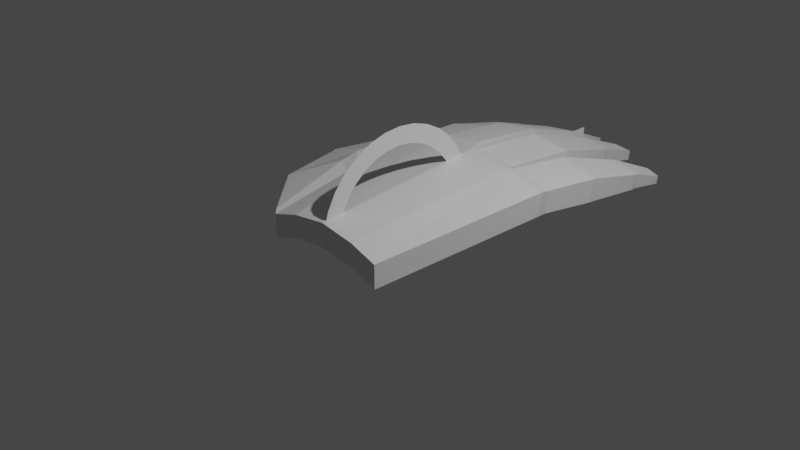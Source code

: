# Source: RightHand1.blend  (saved by Blender 2.83.18; exported with 4.5.12 LTS)
import bpy
from mathutils import Matrix  # noqa: F401  (used for matrix-valued properties, if any)

bpy.ops.wm.read_factory_settings(use_empty=True)
scene = bpy.context.scene
scene.name = 'Scene'

# ---- collections
col_collection = bpy.data.collections.new('Collection'); scene.collection.children.link(col_collection)
col_collection_2 = bpy.data.collections.new('Collection 2'); scene.collection.children.link(col_collection_2)
col_collection_3 = bpy.data.collections.new('Collection 3'); scene.collection.children.link(col_collection_3)

# ---- materials (node trees are filled in below, after node groups)
mat_material = bpy.data.materials.new('Material')
mat_material.alpha_threshold = 0.0
mat_material.use_transparent_shadow = False
mat_material.line_color = (0.0, 0.0, 0.0, 1.0)

# ---- material node trees
mat_material.use_nodes = True; mat_material.node_tree.nodes.clear()
_N = mat_material.node_tree.nodes; _L = mat_material.node_tree.links
n0 = _N.new('ShaderNodeOutputMaterial'); n0.name = 'Material Output'; n0.location = (300, 300)
n1 = _N.new('ShaderNodeBsdfPrincipled'); n1.name = 'Principled BSDF'; n1.location = (10, 300)
n1.distribution = 'GGX'
n1.subsurface_method = 'BURLEY'
n1.inputs[2].default_value = 0.4
n1.inputs[3].default_value = 1.45
n1.inputs[27].default_value = (0.0, 0.0, 0.0, 1.0)
n1.inputs[28].default_value = 1.0
_L.new(n1.outputs[0], n0.inputs[0])
n0.is_active_output = True

# ---- world
world_world = bpy.data.worlds.new('World'); scene.world = world_world
world_world.use_nodes = True; world_world.node_tree.nodes.clear()
_N = world_world.node_tree.nodes; _L = world_world.node_tree.links
n0 = _N.new('ShaderNodeOutputWorld'); n0.name = 'World Output'; n0.location = (300, 300)
n1 = _N.new('ShaderNodeBackground'); n1.name = 'Background'; n1.location = (10, 300)
n1.inputs[0].default_value = (0.05088, 0.05088, 0.05088, 1.0)
_L.new(n1.outputs[0], n0.inputs[0])
n0.is_active_output = True
world_world.color = (0.05088, 0.05088, 0.05088)
world_world.use_sun_shadow = False
world_world.sun_shadow_jitter_overblur = 0.0

# ---- cameras
cam_camera = bpy.data.cameras.new('Camera')
cam_camera.clip_end = 100.0
cam_camera.ortho_scale = 7.314

# ---- lights
light_light = bpy.data.lights.new('Light', 'POINT')
light_light.transmission_factor = 0.0
light_light.energy = 1000.0
light_light.shadow_soft_size = 0.1
light_light.shadow_maximum_resolution = 0.006
light_light.use_absolute_resolution = True

# ---- meshes
me_cube = bpy.data.meshes.new('Cube')
me_cube.from_pydata([(1.0, 0.9728, 0.05044), (1.0, 1.015, 0.3066), (0.7319, -1.0, -0.1298), (0.7319, -1.0, 0.1298), (-1.0, 0.9728, 0.05044), (-1.0, 1.015, 0.3066), (-0.7319, -1.0, -0.1298), (-0.7319, -1.0, 0.1298), (0.5023, 1.032, 0.4081), (-0.4995, 1.032, 0.4081), (0.4129, -1.0, -0.02694), (-0.4102, -1.0, -0.02694), (-0.4102, -1.0, 0.2327), (0.4129, -1.0, 0.2327), (-0.4995, 0.9895, 0.1519), (0.5023, 0.9895, 0.1519), (0.0006898, 1.042, 0.467), (-0.004803, -1.0, 0.03276), (-0.004803, -1.0, 0.2924), (0.0006898, 0.9993, 0.2108), (0.986, 1.102, 0.03942), (0.986, 1.142, 0.2812), (-0.9859, 1.102, 0.03942), (-0.9859, 1.142, 0.2812), (0.4881, 1.159, 0.3815), (-0.4854, 1.174, 0.4484), (-0.4854, 1.121, 0.2093), (0.4881, 1.119, 0.1397), (0.01481, 1.168, 0.437), (-0.0134, 1.134, 0.2643), (-0.5136, 1.158, 0.3769), (0.5163, 1.118, 0.1352), (0.5163, 1.158, 0.3769), (-0.0134, 1.187, 0.5034), (-0.5136, 1.118, 0.1352), (0.01481, 1.128, 0.1953), (-0.5855, 1.93, 0.3208), (-1.056, 1.87, 0.2322), (1.072, 1.72, -0.006729), (1.072, 1.762, 0.2469), (-1.056, 1.832, 0.003979), (0.6069, 1.797, 0.07898), (0.6069, 1.839, 0.3326), (-0.0134, 2.015, 0.4266), (-0.4854, 2.003, 0.3716), (-0.5855, 1.892, 0.09257), (0.05613, 1.889, 0.1045), (0.5295, 1.88, 0.04894), (0.5295, 1.929, 0.3432), (0.05613, 1.938, 0.3988), (-0.4854, 1.94, 0.09057), (-0.0134, 1.952, 0.1456), (1.072, 1.814, -0.01568), (1.072, 1.855, 0.2293), (0.619, 1.842, 0.07471), (0.619, 1.882, 0.3197), (1.109, 2.416, -0.06888), (1.109, 2.444, 0.09979), (0.7857, 2.478, -0.0105), (0.7857, 2.506, 0.1582), (1.104, 2.491, -0.07214), (1.104, 2.517, 0.08553), (0.7974, 2.509, -0.01086), (0.7974, 2.535, 0.1468), (1.103, 2.896, -0.1435), (1.103, 2.911, -0.05566), (0.9341, 2.928, -0.113), (0.9341, 2.943, -0.02518), (0.5331, 1.975, 0.3418), (0.5331, 1.927, 0.0475), (0.05983, 1.985, 0.3974), (0.05983, 1.936, 0.1031), (0.1616, 2.695, 0.0003666), (0.514, 2.689, -0.04101), (0.514, 2.718, 0.139), (0.1616, 2.725, 0.1803), (0.5024, 2.752, 0.1325), (0.5024, 2.724, -0.03376), (0.1769, 2.758, 0.1707), (0.1769, 2.73, 0.004462), (0.2664, 3.243, -0.1277), (0.4698, 3.239, -0.1516), (0.4698, 3.256, -0.04772), (0.2664, 3.26, -0.02383), (-0.4805, 2.038, 0.3639), (-0.4805, 1.975, 0.08282), (-0.008477, 1.987, 0.1378), (-0.008477, 2.05, 0.4189), (-0.04639, 2.838, 0.1633), (-0.4426, 2.828, 0.1171), (-0.4426, 2.783, -0.08362), (-0.04639, 2.794, -0.03746), (-0.4356, 2.862, 0.1067), (-0.4356, 2.819, -0.08697), (-0.05337, 2.829, -0.04244), (-0.05337, 2.872, 0.1512), (-0.1297, 3.494, -0.1279), (-0.3593, 3.488, -0.1547), (-0.3593, 3.463, -0.271), (-0.1297, 3.468, -0.2443), (-1.045, 1.905, 0.003106), (-1.045, 1.94, 0.216), (-0.6088, 1.954, 0.3047), (-0.6088, 1.918, 0.09177), (-0.7214, 2.641, 0.1211), (-1.06, 2.599, 0.05718), (-1.06, 2.574, -0.09033), (-0.7214, 2.616, -0.02638), (-1.054, 2.642, -0.101), (-1.054, 2.665, 0.03914), (-0.7294, 2.675, 0.1051), (-0.7294, 2.652, -0.03499), (-0.8341, 3.175, -0.08677), (-1.044, 3.149, -0.1265), (-1.044, 3.131, -0.2346), (-0.8341, 3.157, -0.1949), (-0.9237, 0.1339, -0.1409), (-0.954, 0.1291, 0.1325), (-0.8329, -0.9199, -0.1565), (-0.812, -0.9291, 0.1349), (-1.447, 0.7857, -0.2281), (-1.526, 0.7697, 0.05468), (-1.815, 0.748, -0.2852), (-1.895, 0.732, -0.03824), (-1.455, -0.2219, -0.2303), (-1.514, -0.2264, 0.06757), (-1.164, 0.339, -0.164), (-1.245, 0.3248, 0.1682), (-1.462, 0.8272, -0.2262), (-1.541, 0.8113, 0.05482), (-1.831, 0.7895, -0.2833), (-1.91, 0.7736, -0.03639), (-1.615, 1.207, -0.2329), (-1.694, 1.191, -0.02235), (-1.884, 1.398, -0.2077), (-1.923, 1.39, -0.1064)], [], [(14, 4, 6, 11), (12, 11, 6, 7), (8, 1, 3, 13), (1, 0, 2, 3), (84, 87, 43, 44), (85, 84, 44, 50), (86, 85, 50, 51), (5, 9, 12, 7), (16, 8, 13, 18), (3, 2, 10, 13), (18, 17, 11, 12), (0, 15, 10, 2), (19, 14, 11, 17), (15, 19, 17, 10), (13, 10, 17, 18), (9, 16, 18, 12), (87, 86, 51, 43), (77, 79, 72, 73), (76, 77, 73, 74), (78, 76, 74, 75), (79, 78, 75, 72), (32, 42, 39, 21), (24, 48, 47, 27), (28, 49, 48, 24), (33, 43, 51, 29), (23, 22, 40, 37), (23, 37, 36, 30), (28, 35, 46, 49), (69, 71, 46, 47), (68, 69, 47, 48), (70, 68, 48, 49), (71, 70, 49, 46), (25, 26, 50, 44), (30, 36, 45, 34), (34, 45, 40, 22), (25, 44, 43, 33), (29, 51, 50, 26), (21, 39, 38, 20), (38, 41, 31, 20), (41, 42, 32, 31), (27, 47, 46, 35), (61, 60, 56, 57), (55, 59, 57, 53), (63, 61, 57, 59), (53, 57, 56, 52), (56, 58, 54, 52), (58, 59, 55, 54), (62, 63, 59, 58), (63, 67, 65, 61), (67, 66, 64, 65), (61, 65, 64, 60), (64, 66, 62, 60), (66, 67, 63, 62), (60, 62, 58, 56), (68, 74, 73, 69), (70, 75, 74, 68), (70, 71, 72, 75), (53, 52, 38, 39), (69, 73, 72, 71), (55, 53, 39, 42), (76, 82, 81, 77), (78, 83, 82, 76), (78, 79, 80, 83), (83, 80, 81, 82), (77, 81, 80, 79), (54, 55, 42, 41), (87, 88, 91, 86), (52, 54, 41, 38), (84, 85, 90, 89), (84, 89, 88, 87), (86, 91, 90, 85), (0, 20, 31, 15), (95, 96, 99, 94), (97, 98, 99, 96), (92, 93, 98, 97), (92, 97, 96, 95), (94, 99, 98, 93), (32, 8, 15, 31), (101, 100, 106, 105), (101, 105, 104, 102), (8, 32, 21, 1), (102, 104, 107, 103), (103, 107, 106, 100), (1, 21, 20, 0), (109, 108, 114, 113), (109, 113, 112, 110), (113, 114, 115, 112), (110, 112, 115, 111), (111, 115, 114, 108), (125, 123, 121, 127), (130, 131, 123, 122), (127, 121, 120, 126), (126, 124, 118, 116), (124, 125, 119, 118), (122, 123, 125, 124), (120, 122, 124, 126), (117, 127, 126, 116), (119, 125, 127, 117), (128, 130, 122, 120), (135, 134, 132, 133), (131, 130, 134, 135), (130, 128, 132, 134), (129, 131, 135, 133), (128, 129, 133, 132), (95, 94, 91, 88), (94, 93, 90, 91), (93, 92, 89, 90), (92, 95, 88, 89), (110, 111, 107, 104), (111, 108, 106, 107), (108, 109, 105, 106), (109, 110, 104, 105), (102, 103, 45, 36), (103, 100, 40, 45), (100, 101, 37, 40), (101, 102, 36, 37), (24, 27, 15, 8), (15, 27, 35, 19), (35, 28, 16, 19), (16, 28, 24, 8), (29, 19, 16, 33), (19, 29, 26, 14), (26, 25, 9, 14), (9, 25, 33, 16), (34, 14, 9, 30), (5, 4, 22, 23), (14, 34, 22, 4), (5, 23, 30, 9), (7, 6, 118, 119), (5, 117, 116, 4), (4, 116, 118, 6), (7, 119, 117, 5), (131, 129, 121, 123), (129, 128, 120, 121)])
_uv = me_cube.uv_layers.new(name='UVMap')
_uv.uv.foreach_set('vector', [0.7917, 0.5, 0.875, 0.5, 0.875, 0.75, 0.7917, 0.75, 0.375, 0.9167, 0.625, 0.9167, 0.625, 1.0, 0.375, 1.0, 0.2917, 0.5, 0.375, 0.5, 0.375, 0.75, 0.2917, 0.75, 0.375, 0.5, 0.625, 0.5, 0.625, 0.75, 0.375, 0.75, 0.375, 0.3333, 0.375, 0.3776, 0.375, 0.3776, 0.375, 0.3333, 0.625, 0.3333, 0.375, 0.3333, 0.375, 0.3333, 0.625, 0.3333, 0.625, 0.3776, 0.625, 0.3333, 0.625, 0.3333, 0.625, 0.3776, 0.125, 0.5, 0.2083, 0.5, 0.2083, 0.75, 0.125, 0.75, 0.2526, 0.5, 0.2917, 0.5, 0.2917, 0.75, 0.2526, 0.75, 0.375, 0.75, 0.625, 0.75, 0.625, 0.8333, 0.375, 0.8333, 0.375, 0.8724, 0.625, 0.8724, 0.625, 0.9167, 0.375, 0.9167, 0.625, 0.5, 0.7083, 0.5, 0.7083, 0.75, 0.625, 0.75, 0.7474, 0.5, 0.7917, 0.5, 0.7917, 0.75, 0.7474, 0.75, 0.7083, 0.5, 0.7474, 0.5, 0.7474, 0.75, 0.7083, 0.75, 0.375, 0.8333, 0.625, 0.8333, 0.625, 0.8724, 0.375, 0.8724, 0.2083, 0.5, 0.2526, 0.5, 0.2526, 0.75, 0.2083, 0.75, 0.375, 0.3776, 0.625, 0.3776, 0.625, 0.3776, 0.375, 0.3776, 0.625, 0.4167, 0.625, 0.3776, 0.625, 0.3776, 0.625, 0.4167, 0.375, 0.4167, 0.625, 0.4167, 0.625, 0.4167, 0.375, 0.4167, 0.375, 0.3776, 0.375, 0.4167, 0.375, 0.4167, 0.375, 0.3776, 0.625, 0.3776, 0.375, 0.3776, 0.375, 0.3776, 0.625, 0.3776, 0.375, 0.4167, 0.375, 0.4167, 0.375, 0.5, 0.375, 0.5, 0.375, 0.4167, 0.375, 0.4167, 0.625, 0.4167, 0.625, 0.4167, 0.375, 0.3776, 0.375, 0.3776, 0.375, 0.4167, 0.375, 0.4167, 0.375, 0.3776, 0.375, 0.3776, 0.625, 0.3776, 0.625, 0.3776, 0.375, 0.25, 0.625, 0.25, 0.625, 0.25, 0.375, 0.25, 0.375, 0.25, 0.375, 0.25, 0.375, 0.3333, 0.375, 0.3333, 0.375, 0.3776, 0.625, 0.3776, 0.625, 0.3776, 0.375, 0.3776, 0.625, 0.4167, 0.625, 0.3776, 0.625, 0.3776, 0.625, 0.4167, 0.375, 0.4167, 0.625, 0.4167, 0.625, 0.4167, 0.375, 0.4167, 0.375, 0.3776, 0.375, 0.4167, 0.375, 0.4167, 0.375, 0.3776, 0.625, 0.3776, 0.375, 0.3776, 0.375, 0.3776, 0.625, 0.3776, 0.375, 0.3333, 0.625, 0.3333, 0.625, 0.3333, 0.375, 0.3333, 0.375, 0.3333, 0.375, 0.3333, 0.625, 0.3333, 0.625, 0.3333, 0.625, 0.3333, 0.625, 0.3333, 0.625, 0.25, 0.625, 0.25, 0.375, 0.3333, 0.375, 0.3333, 0.375, 0.3776, 0.375, 0.3776, 0.625, 0.3776, 0.625, 0.3776, 0.625, 0.3333, 0.625, 0.3333, 0.375, 0.5, 0.375, 0.5, 0.625, 0.5, 0.625, 0.5, 0.625, 0.5, 0.625, 0.4167, 0.625, 0.4167, 0.625, 0.5, 0.625, 0.4167, 0.375, 0.4167, 0.375, 0.4167, 0.625, 0.4167, 0.625, 0.4167, 0.625, 0.4167, 0.625, 0.3776, 0.625, 0.3776, 0.375, 0.5, 0.625, 0.5, 0.625, 0.5, 0.375, 0.5, 0.375, 0.4167, 0.375, 0.4167, 0.375, 0.5, 0.375, 0.5, 0.375, 0.4167, 0.375, 0.5, 0.375, 0.5, 0.375, 0.4167, 0.375, 0.5, 0.375, 0.5, 0.625, 0.5, 0.625, 0.5, 0.625, 0.5, 0.625, 0.4167, 0.625, 0.4167, 0.625, 0.5, 0.625, 0.4167, 0.375, 0.4167, 0.375, 0.4167, 0.625, 0.4167, 0.625, 0.4167, 0.375, 0.4167, 0.375, 0.4167, 0.625, 0.4167, 0.375, 0.4167, 0.375, 0.4167, 0.375, 0.5, 0.375, 0.5, 0.375, 0.4167, 0.625, 0.4167, 0.625, 0.5, 0.375, 0.5, 0.375, 0.5, 0.375, 0.5, 0.625, 0.5, 0.625, 0.5, 0.625, 0.5, 0.625, 0.4167, 0.625, 0.4167, 0.625, 0.5, 0.625, 0.4167, 0.375, 0.4167, 0.375, 0.4167, 0.625, 0.4167, 0.625, 0.5, 0.625, 0.4167, 0.625, 0.4167, 0.625, 0.5, 0.375, 0.4167, 0.375, 0.4167, 0.625, 0.4167, 0.625, 0.4167, 0.375, 0.3776, 0.375, 0.3776, 0.375, 0.4167, 0.375, 0.4167, 0.375, 0.3776, 0.625, 0.3776, 0.625, 0.3776, 0.375, 0.3776, 0.375, 0.5, 0.625, 0.5, 0.625, 0.5, 0.375, 0.5, 0.625, 0.4167, 0.625, 0.4167, 0.625, 0.3776, 0.625, 0.3776, 0.375, 0.4167, 0.375, 0.5, 0.375, 0.5, 0.375, 0.4167, 0.375, 0.4167, 0.375, 0.4167, 0.625, 0.4167, 0.625, 0.4167, 0.375, 0.3776, 0.375, 0.3776, 0.375, 0.4167, 0.375, 0.4167, 0.375, 0.3776, 0.625, 0.3776, 0.625, 0.3776, 0.375, 0.3776, 0.375, 0.3776, 0.625, 0.3776, 0.625, 0.4167, 0.375, 0.4167, 0.625, 0.4167, 0.625, 0.4167, 0.625, 0.3776, 0.625, 0.3776, 0.625, 0.4167, 0.375, 0.4167, 0.375, 0.4167, 0.625, 0.4167, 0.375, 0.3776, 0.375, 0.3776, 0.625, 0.3776, 0.625, 0.3776, 0.625, 0.5, 0.625, 0.4167, 0.625, 0.4167, 0.625, 0.5, 0.375, 0.3333, 0.625, 0.3333, 0.625, 0.3333, 0.375, 0.3333, 0.375, 0.3333, 0.375, 0.3333, 0.375, 0.3776, 0.375, 0.3776, 0.625, 0.3776, 0.625, 0.3776, 0.625, 0.3333, 0.625, 0.3333, 0.625, 0.5, 0.625, 0.5, 0.625, 0.4167, 0.0, 0.0, 0.375, 0.3776, 0.375, 0.3776, 0.625, 0.3776, 0.625, 0.3776, 0.375, 0.3333, 0.625, 0.3333, 0.625, 0.3776, 0.375, 0.3776, 0.375, 0.3333, 0.625, 0.3333, 0.625, 0.3333, 0.375, 0.3333, 0.375, 0.3333, 0.375, 0.3333, 0.375, 0.3776, 0.375, 0.3776, 0.625, 0.3776, 0.625, 0.3776, 0.625, 0.3333, 0.625, 0.3333, 0.375, 0.4167, 0.2917, 0.5, 0.0, 0.0, 0.625, 0.4167, 0.375, 0.25, 0.625, 0.25, 0.625, 0.25, 0.375, 0.25, 0.375, 0.25, 0.375, 0.25, 0.375, 0.3333, 0.375, 0.3333, 0.2917, 0.5, 0.375, 0.4167, 0.375, 0.5, 0.375, 0.5, 0.375, 0.3333, 0.375, 0.3333, 0.625, 0.3333, 0.625, 0.3333, 0.625, 0.3333, 0.625, 0.3333, 0.625, 0.25, 0.625, 0.25, 0.375, 0.5, 0.375, 0.5, 0.625, 0.5, 0.625, 0.5, 0.375, 0.25, 0.625, 0.25, 0.625, 0.25, 0.375, 0.25, 0.375, 0.25, 0.375, 0.25, 0.375, 0.3333, 0.375, 0.3333, 0.375, 0.25, 0.625, 0.25, 0.625, 0.3333, 0.375, 0.3333, 0.375, 0.3333, 0.375, 0.3333, 0.625, 0.3333, 0.625, 0.3333, 0.625, 0.3333, 0.625, 0.3333, 0.625, 0.25, 0.625, 0.25, 0.375, 0.4167, 0.375, 0.4167, 0.375, 0.5, 0.375, 0.5, 0.625, 0.4167, 0.375, 0.4167, 0.375, 0.4167, 0.625, 0.4167, 0.375, 0.5, 0.375, 0.5, 0.625, 0.5, 0.625, 0.5, 0.625, 0.5, 0.625, 0.4167, 0.625, 0.4167, 0.625, 0.5, 0.625, 0.4167, 0.375, 0.4167, 0.375, 0.4167, 0.625, 0.4167, 0.625, 0.4167, 0.375, 0.4167, 0.375, 0.4167, 0.625, 0.4167, 0.625, 0.5, 0.625, 0.4167, 0.625, 0.4167, 0.625, 0.5, 0.375, 0.5, 0.375, 0.5, 0.625, 0.5, 0.625, 0.5, 0.375, 0.4167, 0.375, 0.4167, 0.375, 0.5, 0.375, 0.5, 0.625, 0.5, 0.625, 0.4167, 0.625, 0.4167, 0.625, 0.5, 0.375, 0.4167, 0.625, 0.4167, 0.625, 0.5, 0.375, 0.5, 0.375, 0.4167, 0.625, 0.4167, 0.625, 0.4167, 0.375, 0.4167, 0.625, 0.4167, 0.625, 0.5, 0.625, 0.5, 0.625, 0.4167, 0.375, 0.5, 0.375, 0.4167, 0.375, 0.4167, 0.375, 0.5, 0.625, 0.5, 0.375, 0.5, 0.375, 0.5, 0.625, 0.5, 0.375, 0.3776, 0.625, 0.3776, 0.625, 0.3776, 0.375, 0.3776, 0.625, 0.3776, 0.625, 0.3333, 0.625, 0.3333, 0.625, 0.3776, 0.625, 0.3333, 0.375, 0.3333, 0.375, 0.3333, 0.625, 0.3333, 0.375, 0.3333, 0.375, 0.3776, 0.375, 0.3776, 0.375, 0.3333, 0.375, 0.3333, 0.625, 0.3333, 0.625, 0.3333, 0.375, 0.3333, 0.625, 0.3333, 0.625, 0.25, 0.625, 0.25, 0.625, 0.3333, 0.625, 0.25, 0.375, 0.25, 0.375, 0.25, 0.625, 0.25, 0.375, 0.25, 0.375, 0.3333, 0.375, 0.3333, 0.375, 0.25, 0.375, 0.3333, 0.625, 0.3333, 0.625, 0.3333, 0.375, 0.3333, 0.625, 0.3333, 0.625, 0.25, 0.625, 0.25, 0.625, 0.3333, 0.625, 0.25, 0.375, 0.25, 0.375, 0.25, 0.625, 0.25, 0.375, 0.25, 0.375, 0.3333, 0.375, 0.3333, 0.375, 0.25, 0.375, 0.4167, 0.625, 0.4167, 0.0, 0.0, 0.2917, 0.5, 0.0, 0.0, 0.625, 0.4167, 0.625, 0.3776, 0.7474, 0.5, 0.625, 0.3776, 0.375, 0.3776, 0.0, 0.0, 0.7474, 0.5, 0.0, 0.0, 0.375, 0.3776, 0.375, 0.4167, 0.2917, 0.5, 0.625, 0.3776, 0.7474, 0.5, 0.0, 0.0, 0.375, 0.3776, 0.7474, 0.5, 0.625, 0.3776, 0.625, 0.3333, 0.7917, 0.5, 0.625, 0.3333, 0.375, 0.3333, 0.0, 0.0, 0.7917, 0.5, 0.0, 0.0, 0.375, 0.3333, 0.375, 0.3776, 0.0, 0.0, 0.625, 0.3333, 0.7917, 0.5, 0.0, 0.0, 0.375, 0.3333, 0.375, 0.25, 0.625, 0.25, 0.625, 0.25, 0.375, 0.25, 0.7917, 0.5, 0.625, 0.3333, 0.625, 0.25, 0.625, 0.25, 0.375, 0.25, 0.375, 0.25, 0.375, 0.3333, 0.0, 0.0, 0.375, 1.0, 0.625, 1.0, 0.625, 0.4167, 0.375, 0.4167, 0.375, 0.25, 0.375, 0.5, 0.625, 0.5, 0.625, 0.25, 0.625, 0.25, 0.625, 0.5, 0.625, 0.4167, 0.625, 1.0, 0.375, 1.0, 0.375, 0.4167, 0.375, 0.5, 0.375, 0.25, 0.375, 0.4167, 0.375, 0.5, 0.375, 0.5, 0.375, 0.4167, 0.375, 0.5, 0.625, 0.5, 0.625, 0.5, 0.375, 0.5])
me_cube.materials.append(mat_material)
me_cube.use_remesh_preserve_volume = False
me_cube.use_remesh_preserve_attributes = False
me_cube.use_mirror_vertex_groups = False
me_cube.update()
me_circle = bpy.data.meshes.new('Circle')
me_circle.from_pydata([(-7.544e-08, 1.0, -7.544e-08), (-5.96e-08, 0.9808, 0.1951), (-5.96e-08, 0.9239, 0.3827), (-5.96e-08, 0.8315, 0.5556), (-5.96e-08, 0.7071, 0.7071), (-5.96e-08, 0.5556, 0.8315), (-5.96e-08, 0.3827, 0.9239), (-5.96e-08, 0.1951, 0.9808), (-5.96e-08, 7.55e-08, 1.0), (-5.96e-08, -0.1951, 0.9808), (-5.96e-08, -0.3827, 0.9239), (-5.96e-08, -0.5556, 0.8315), (-5.96e-08, -0.7071, 0.7071), (-5.96e-08, -0.8315, 0.5556), (-5.96e-08, -0.9239, 0.3827), (-5.96e-08, -0.9808, 0.1951), (-7.544e-08, -1.0, -4.013e-07), (-7.731e-08, 0.8, -5.383e-08), (-6.465e-08, 0.7846, 0.1561), (-6.465e-08, 0.7391, 0.3061), (-6.465e-08, 0.6652, 0.4445), (-6.465e-08, 0.5657, 0.5657), (-6.465e-08, 0.4445, 0.6652), (-6.465e-08, 0.3061, 0.7391), (-6.465e-08, 0.1561, 0.7846), (-6.465e-08, 1.152e-07, 0.8), (-6.465e-08, -0.1561, 0.7846), (-6.465e-08, -0.3061, 0.7391), (-6.465e-08, -0.4445, 0.6652), (-6.465e-08, -0.5657, 0.5657), (-6.465e-08, -0.6652, 0.4445), (-6.465e-08, -0.7391, 0.3061), (-6.465e-08, -0.7846, 0.1561), (-7.731e-08, -0.8, -3.145e-07), (-7.544e-08, 2.971, -7.451e-08), (-5.96e-08, 2.971, 0.1951)], [], [(12, 11, 28, 29), (13, 12, 29, 30), (14, 13, 30, 31), (1, 0, 17, 18), (15, 14, 31, 32), (2, 1, 18, 19), (16, 15, 32, 33), (3, 2, 19, 20), (4, 3, 20, 21), (5, 4, 21, 22), (6, 5, 22, 23), (7, 6, 23, 24), (8, 7, 24, 25), (9, 8, 25, 26), (10, 9, 26, 27), (11, 10, 27, 28), (0, 1, 35, 34)])
_uv = me_circle.uv_layers.new(name='UVMap')
_uv.uv.foreach_set('vector', [0.0, 0.0, 0.0, 0.0, 0.0, 0.0, 0.0, 0.0, 0.0, 0.0, 0.0, 0.0, 0.0, 0.0, 0.0, 0.0, 0.0, 0.0, 0.0, 0.0, 0.0, 0.0, 0.0, 0.0, 0.0, 0.0, 0.0, 0.0, 0.0, 0.0, 0.0, 0.0, 0.0, 0.0, 0.0, 0.0, 0.0, 0.0, 0.0, 0.0, 0.0, 0.0, 0.0, 0.0, 0.0, 0.0, 0.0, 0.0, 0.0, 0.0, 0.0, 0.0, 0.0, 0.0, 0.0, 0.0, 0.0, 0.0, 0.0, 0.0, 0.0, 0.0, 0.0, 0.0, 0.0, 0.0, 0.0, 0.0, 0.0, 0.0, 0.0, 0.0, 0.0, 0.0, 0.0, 0.0, 0.0, 0.0, 0.0, 0.0, 0.0, 0.0, 0.0, 0.0, 0.0, 0.0, 0.0, 0.0, 0.0, 0.0, 0.0, 0.0, 0.0, 0.0, 0.0, 0.0, 0.0, 0.0, 0.0, 0.0, 0.0, 0.0, 0.0, 0.0, 0.0, 0.0, 0.0, 0.0, 0.0, 0.0, 0.0, 0.0, 0.0, 0.0, 0.0, 0.0, 0.0, 0.0, 0.0, 0.0, 0.0, 0.0, 0.0, 0.0, 0.0, 0.0, 0.0, 0.0, 0.0, 0.0, 0.0, 0.0, 0.0, 0.0, 0.0, 0.0])
me_circle.use_remesh_fix_poles = True
me_circle.use_remesh_preserve_attributes = False
me_circle.use_mirror_vertex_groups = False
me_circle.update()
me_circle_001 = bpy.data.meshes.new('Circle.001')
me_circle_001.from_pydata([(0.0, 1.0, 0.0), (-0.1951, 0.9808, 0.0), (-0.3827, 0.9239, 0.0), (-0.5556, 0.8315, 0.0), (-0.7071, 0.7071, 0.0), (-0.8315, 0.5556, 0.0), (-0.9239, 0.3827, 0.0), (-0.9808, 0.1951, 0.0), (-1.0, 7.55e-08, 0.0), (-0.9808, -0.1951, 0.0), (-0.9239, -0.3827, 0.0), (-0.8315, -0.5556, 0.0), (-0.7071, -0.7071, 0.0), (-0.5556, -0.8315, 0.0), (-0.3827, -0.9239, 0.0), (-0.1951, -0.9808, 0.0), (3.258e-07, -1.0, 0.0), (0.1951, -0.9808, 0.0), (0.3827, -0.9239, 0.0), (0.5556, -0.8315, 0.0), (0.7071, -0.7071, 0.0), (0.8315, -0.5556, 0.0), (0.9239, -0.3827, 0.0), (0.9808, -0.1951, 0.0), (1.0, 9.656e-07, 0.0), (0.9808, 0.1951, 0.0), (0.9239, 0.3827, 0.0), (0.8315, 0.5556, 0.0), (0.7071, 0.7071, 0.0), (0.5556, 0.8315, 0.0), (0.3827, 0.9239, 0.0), (0.1951, 0.9808, 0.0)], [(1, 0), (2, 1), (3, 2), (4, 3), (5, 4), (6, 5), (7, 6), (8, 7), (9, 8), (10, 9), (11, 10), (12, 11), (13, 12), (14, 13), (15, 14), (16, 15), (17, 16), (18, 17), (19, 18), (20, 19), (21, 20), (22, 21), (23, 22), (24, 23), (25, 24), (26, 25), (27, 26), (28, 27), (29, 28), (30, 29), (31, 30), (0, 31)], [])
_uv = me_circle_001.uv_layers.new(name='UVMap')
_uv.uv.foreach_set('vector', [])
me_circle_001.use_remesh_fix_poles = True
me_circle_001.use_remesh_preserve_attributes = False
me_circle_001.use_mirror_vertex_groups = False
me_circle_001.update()
arm_armature_001 = bpy.data.armatures.new('Armature.001')  # bones are not reproduced

# ---- objects
ob_cube = bpy.data.objects.new('Cube', me_cube)
ob_light = bpy.data.objects.new('Light', light_light)
ob_camera = bpy.data.objects.new('Camera', cam_camera)
ob_armature = bpy.data.objects.new('Armature', arm_armature_001)
ob_bone_shape_knuckle = bpy.data.objects.new('bone_shape_knuckle', me_circle)
ob_bone_shape_finger = bpy.data.objects.new('bone_shape_finger', me_circle_001)

# ---- transforms, parenting, visibility, modifiers, constraints
ob_cube.location = (0.0, 0.0, 0.0)
ob_cube.lock_rotations_4d = False
ob_cube.empty_display_type = 'ARROWS'
ob_cube.lineart.crease_threshold = 0.0
ob_light.location = (4.076, 1.005, 5.904)
ob_light.rotation_euler = (0.6503, 0.05522, 1.866)
ob_light.lock_rotations_4d = False
ob_light.empty_display_type = 'ARROWS'
ob_light.color = (0.0, 0.0, 0.0, 0.0)
ob_light.lineart.crease_threshold = 0.0
ob_camera.location = (7.359, -6.926, 4.958)
ob_camera.rotation_euler = (1.109, 0.0, 0.8149)
ob_camera.lock_rotations_4d = False
ob_camera.empty_display_type = 'ARROWS'
ob_camera.color = (0.0, 0.0, 0.0, 0.0)
ob_camera.display_type = 'WIRE'
ob_camera.lineart.crease_threshold = 0.0
ob_armature.location = (0.751, 0.9814, 0.2495)
ob_armature.rotation_euler = (-0.004403, 0.007595, -0.1572)
ob_armature.scale = (0.6799, 0.6799, 0.6799)
ob_armature.show_in_front = True
ob_armature.lineart.crease_threshold = 0.0
ob_bone_shape_knuckle.location = (0.0, 0.0, 0.0)
ob_bone_shape_knuckle.lineart.crease_threshold = 0.0
ob_bone_shape_finger.location = (0.0, 0.0, 0.0)
ob_bone_shape_finger.rotation_euler = (1.571, -0.0, 0.0)
ob_bone_shape_finger.lineart.crease_threshold = 0.0

# ---- collection membership
col_collection.objects.link(ob_cube)
col_collection.objects.link(ob_light)
col_collection.objects.link(ob_camera)
col_collection_2.objects.link(ob_armature)
col_collection_3.objects.link(ob_bone_shape_knuckle)
col_collection_3.objects.link(ob_bone_shape_finger)

# ---- scene / render settings (as saved in the file)
scene.camera = ob_camera
scene.frame_start = 1; scene.frame_end = 250; scene.frame_set(16)
scene.render.engine = 'BLENDER_EEVEE_NEXT'
scene.cycles.use_denoising = False
scene.cycles.samples = 128
scene.cycles.sampling_pattern = 'TABULATED_SOBOL'
scene.cycles.use_adaptive_sampling = False
scene.cycles.use_light_tree = False
scene.view_settings.view_transform = 'Filmic'
bpy.context.view_layer.update()

